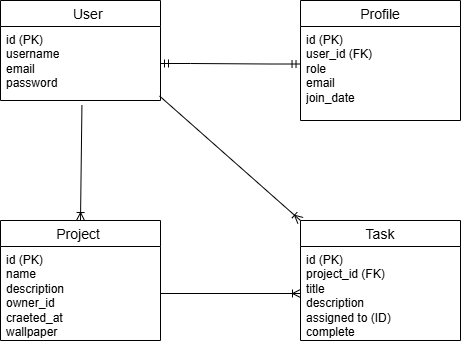

The diagram above was exported from draw.io. Its source (the exported page's mxGraphModel, read from the mxfile embedded in the PNG):
<mxGraphModel dx="778" dy="1138" grid="1" gridSize="10" guides="1" tooltips="1" connect="1" arrows="1" fold="1" page="1" pageScale="1" pageWidth="850" pageHeight="1100" math="0" shadow="0">
  <root>
    <mxCell id="0" />
    <mxCell id="1" parent="0" />
    <mxCell id="5Gpvd5QExgyIGXHir9xg-5" value="Profile" style="swimlane;fontStyle=0;childLayout=stackLayout;horizontal=1;startSize=26;horizontalStack=0;resizeParent=1;resizeParentMax=0;resizeLast=0;collapsible=1;marginBottom=0;align=center;fontSize=14;" vertex="1" parent="1">
      <mxGeometry x="450" y="60" width="160" height="120" as="geometry" />
    </mxCell>
    <mxCell id="5Gpvd5QExgyIGXHir9xg-6" value="id (PK)&lt;div&gt;user_id (FK)&lt;/div&gt;&lt;div&gt;role&lt;/div&gt;&lt;div&gt;email&lt;/div&gt;&lt;div&gt;join_date&lt;/div&gt;" style="text;strokeColor=none;fillColor=none;spacingLeft=4;spacingRight=4;overflow=hidden;rotatable=0;points=[[0,0.5],[1,0.5]];portConstraint=eastwest;fontSize=12;whiteSpace=wrap;html=1;" vertex="1" parent="5Gpvd5QExgyIGXHir9xg-5">
      <mxGeometry y="26" width="160" height="94" as="geometry" />
    </mxCell>
    <mxCell id="5Gpvd5QExgyIGXHir9xg-9" value="    User" style="swimlane;fontStyle=0;childLayout=stackLayout;horizontal=1;startSize=26;horizontalStack=0;resizeParent=1;resizeParentMax=0;resizeLast=0;collapsible=1;marginBottom=0;align=center;fontSize=14;" vertex="1" parent="1">
      <mxGeometry x="150" y="60" width="160" height="100" as="geometry" />
    </mxCell>
    <mxCell id="5Gpvd5QExgyIGXHir9xg-10" value="id (PK)&lt;div&gt;username&lt;/div&gt;&lt;div&gt;email&lt;/div&gt;&lt;div&gt;password&lt;/div&gt;" style="text;strokeColor=none;fillColor=none;spacingLeft=4;spacingRight=4;overflow=hidden;rotatable=0;points=[[0,0.5],[1,0.5]];portConstraint=eastwest;fontSize=12;whiteSpace=wrap;html=1;" vertex="1" parent="5Gpvd5QExgyIGXHir9xg-9">
      <mxGeometry y="26" width="160" height="74" as="geometry" />
    </mxCell>
    <mxCell id="5Gpvd5QExgyIGXHir9xg-11" value="Task" style="swimlane;fontStyle=0;childLayout=stackLayout;horizontal=1;startSize=26;horizontalStack=0;resizeParent=1;resizeParentMax=0;resizeLast=0;collapsible=1;marginBottom=0;align=center;fontSize=14;" vertex="1" parent="1">
      <mxGeometry x="450" y="280" width="160" height="120" as="geometry" />
    </mxCell>
    <mxCell id="5Gpvd5QExgyIGXHir9xg-12" value="id (PK)&lt;div&gt;project_id (FK)&lt;/div&gt;&lt;div&gt;title&lt;/div&gt;&lt;div&gt;description&lt;/div&gt;&lt;div&gt;assigned to (ID)&lt;/div&gt;&lt;div&gt;complete&lt;/div&gt;" style="text;strokeColor=none;fillColor=none;spacingLeft=4;spacingRight=4;overflow=hidden;rotatable=0;points=[[0,0.5],[1,0.5]];portConstraint=eastwest;fontSize=12;whiteSpace=wrap;html=1;" vertex="1" parent="5Gpvd5QExgyIGXHir9xg-11">
      <mxGeometry y="26" width="160" height="94" as="geometry" />
    </mxCell>
    <mxCell id="5Gpvd5QExgyIGXHir9xg-13" value="Project " style="swimlane;fontStyle=0;childLayout=stackLayout;horizontal=1;startSize=26;horizontalStack=0;resizeParent=1;resizeParentMax=0;resizeLast=0;collapsible=1;marginBottom=0;align=center;fontSize=14;" vertex="1" parent="1">
      <mxGeometry x="150" y="280" width="160" height="120" as="geometry" />
    </mxCell>
    <mxCell id="5Gpvd5QExgyIGXHir9xg-14" value="id (PK)&lt;div&gt;&lt;span style=&quot;background-color: transparent; color: light-dark(rgb(0, 0, 0), rgb(255, 255, 255));&quot;&gt;name&lt;/span&gt;&lt;/div&gt;&lt;div&gt;description&lt;/div&gt;&lt;div&gt;owner_id&lt;/div&gt;&lt;div&gt;craeted_at&lt;/div&gt;&lt;div&gt;wallpaper&lt;/div&gt;" style="text;strokeColor=none;fillColor=none;spacingLeft=4;spacingRight=4;overflow=hidden;rotatable=0;points=[[0,0.5],[1,0.5]];portConstraint=eastwest;fontSize=12;whiteSpace=wrap;html=1;" vertex="1" parent="5Gpvd5QExgyIGXHir9xg-13">
      <mxGeometry y="26" width="160" height="94" as="geometry" />
    </mxCell>
    <mxCell id="5Gpvd5QExgyIGXHir9xg-15" value="" style="edgeStyle=entityRelationEdgeStyle;fontSize=12;html=1;endArrow=ERmandOne;startArrow=ERmandOne;rounded=0;entryX=-0.003;entryY=0.399;entryDx=0;entryDy=0;entryPerimeter=0;exitX=1;exitY=0.5;exitDx=0;exitDy=0;" edge="1" parent="1" source="5Gpvd5QExgyIGXHir9xg-10" target="5Gpvd5QExgyIGXHir9xg-6">
      <mxGeometry width="100" height="100" relative="1" as="geometry">
        <mxPoint x="320" y="200" as="sourcePoint" />
        <mxPoint x="420" y="100" as="targetPoint" />
      </mxGeometry>
    </mxCell>
    <mxCell id="5Gpvd5QExgyIGXHir9xg-16" value="" style="fontSize=12;html=1;endArrow=ERoneToMany;rounded=0;entryX=0.5;entryY=0;entryDx=0;entryDy=0;exitX=0.509;exitY=1.061;exitDx=0;exitDy=0;exitPerimeter=0;" edge="1" parent="1" source="5Gpvd5QExgyIGXHir9xg-10" target="5Gpvd5QExgyIGXHir9xg-13">
      <mxGeometry width="100" height="100" relative="1" as="geometry">
        <mxPoint x="130" y="250" as="sourcePoint" />
        <mxPoint x="230" y="150" as="targetPoint" />
      </mxGeometry>
    </mxCell>
    <mxCell id="5Gpvd5QExgyIGXHir9xg-17" value="" style="fontSize=12;html=1;endArrow=ERoneToMany;rounded=0;entryX=0;entryY=0.5;entryDx=0;entryDy=0;exitX=1;exitY=0.5;exitDx=0;exitDy=0;" edge="1" parent="1" source="5Gpvd5QExgyIGXHir9xg-14" target="5Gpvd5QExgyIGXHir9xg-12">
      <mxGeometry width="100" height="100" relative="1" as="geometry">
        <mxPoint x="371" y="280" as="sourcePoint" />
        <mxPoint x="370" y="395" as="targetPoint" />
      </mxGeometry>
    </mxCell>
    <mxCell id="5Gpvd5QExgyIGXHir9xg-18" value="" style="fontSize=12;html=1;endArrow=ERoneToMany;rounded=0;entryX=0;entryY=0;entryDx=0;entryDy=0;exitX=0.994;exitY=0.939;exitDx=0;exitDy=0;exitPerimeter=0;" edge="1" parent="1" source="5Gpvd5QExgyIGXHir9xg-10" target="5Gpvd5QExgyIGXHir9xg-11">
      <mxGeometry width="100" height="100" relative="1" as="geometry">
        <mxPoint x="241" y="175" as="sourcePoint" />
        <mxPoint x="240" y="290" as="targetPoint" />
      </mxGeometry>
    </mxCell>
  </root>
</mxGraphModel>